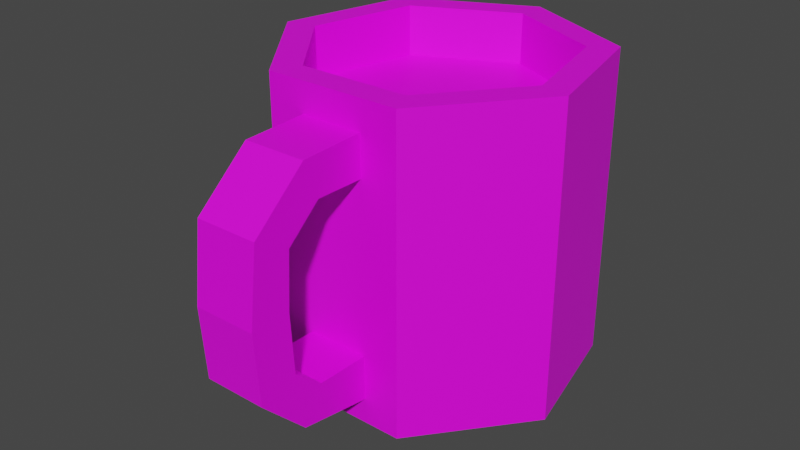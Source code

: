 # Source: CupOfJoeWithHandle.blend  (saved by Blender 2.92.15; exported with 4.5.12 LTS)
import bpy
from mathutils import Matrix  # noqa: F401  (used for matrix-valued properties, if any)

bpy.ops.wm.read_factory_settings(use_empty=True)
scene = bpy.context.scene
scene.name = 'Scene'

# ---- collections
col_collection = bpy.data.collections.new('Collection'); scene.collection.children.link(col_collection)
col_collection_2 = bpy.data.collections.new('Collection 2'); scene.collection.children.link(col_collection_2)

# ---- images (referenced by path relative to the original .blend; pixels are not part of the script)
import os
ASSET_DIR = os.environ.get("B2B_ASSET_DIR", "")  # directory of the original .blend (textures are referenced by path, not embedded)
HERE = os.path.dirname(os.path.abspath(__file__))  # packed textures are extracted next to this script under _unpacked/

def load_image(name, relpath, width, height, colorspace="sRGB"):
    """Load a texture the original file referenced (path relative to the .blend, or extracted next to this script)."""
    p = next((c for c in (os.path.join(HERE, relpath), os.path.join(ASSET_DIR, relpath)) if relpath and os.path.exists(c)), "")
    if p:
        img = bpy.data.images.load(p, check_existing=True)
        img.name = name
    else:  # same state as the original file: an image datablock whose file is absent (Cycles renders it pink)
        img = bpy.data.images.new(name, width, height)
        img.source = "FILE"
        img.filepath = "//" + (relpath or name)
    img.colorspace_settings.name = colorspace
    return img
img_imphenziapalette01_png = load_image('ImphenziaPalette01.png', 'ImphenziaPalette01.png', 1024, 1024, 'sRGB')

# ---- materials (node trees are filled in below, after node groups)
mat_material_001 = bpy.data.materials.new('Material.001')
mat_material_001.use_transparent_shadow = False

# ---- material node trees
mat_material_001.use_nodes = True; mat_material_001.node_tree.nodes.clear()
_N = mat_material_001.node_tree.nodes; _L = mat_material_001.node_tree.links
n0 = _N.new('ShaderNodeBsdfPrincipled'); n0.name = 'Principled BSDF'; n0.location = (10, 300)
n0.distribution = 'GGX'
n0.subsurface_method = 'BURLEY'
n0.inputs[3].default_value = 1.45
n0.inputs[27].default_value = (0.0, 0.0, 0.0, 1.0)
n0.inputs[28].default_value = 1.0
n1 = _N.new('ShaderNodeOutputMaterial'); n1.name = 'Material Output'; n1.location = (300, 300)
n2 = _N.new('ShaderNodeTexImage'); n2.name = 'Image Texture'; n2.location = (-313, 270)
n2.image = img_imphenziapalette01_png
n2.interpolation = 'Closest'
_L.new(n0.outputs[0], n1.inputs[0])
_L.new(n2.outputs[0], n0.inputs[0])
n1.is_active_output = True

# ---- world
world_world = bpy.data.worlds.new('World'); scene.world = world_world
world_world.use_nodes = True; world_world.node_tree.nodes.clear()
_N = world_world.node_tree.nodes; _L = world_world.node_tree.links
n0 = _N.new('ShaderNodeOutputWorld'); n0.name = 'World Output'; n0.location = (300, 300)
n1 = _N.new('ShaderNodeBackground'); n1.name = 'Background'; n1.location = (10, 300)
n1.inputs[0].default_value = (0.05088, 0.05088, 0.05088, 1.0)
_L.new(n1.outputs[0], n0.inputs[0])
n0.is_active_output = True
world_world.color = (0.05088, 0.05088, 0.05088)
world_world.use_sun_shadow = False
world_world.sun_shadow_jitter_overblur = 0.0

# ---- meshes
me_cylinder_001 = bpy.data.meshes.new('Cylinder.001')
me_cylinder_001.from_pydata([(-7.302e-06, 0.06097, 3.725e-09), (-7.301e-06, 0.05143, 0.1), (0.03971, 0.04184, 3.725e-09), (0.03225, 0.0359, 0.1), (0.04952, -0.001133, 3.725e-09), (0.04022, 0.0009892, 0.1), (0.02203, -0.0356, 3.725e-09), (0.0179, -0.02701, 0.1), (-0.02205, -0.0356, 3.725e-09), (-0.01791, -0.02701, 0.1), (-0.04953, -0.001133, 3.725e-09), (-0.04023, 0.0009892, 0.1), (-0.03972, 0.04184, 3.725e-09), (-0.03227, 0.0359, 0.1), (0.03971, 0.04184, 0.1), (-7.302e-06, 0.06097, 0.1), (0.04952, -0.001133, 0.1), (0.02203, -0.0356, 0.1), (-0.02205, -0.0356, 0.1), (-0.04953, -0.001133, 0.1), (-0.03972, 0.04184, 0.1), (0.03225, 0.0359, 0.08381), (-7.301e-06, 0.05143, 0.08381), (0.04022, 0.0009892, 0.08381), (0.0179, -0.02701, 0.08381), (-0.01791, -0.02701, 0.08381), (-0.04023, 0.0009892, 0.08381), (-0.03227, 0.0359, 0.08381), (-7.302e-06, 0.06097, 0.0905), (0.03971, 0.04184, 0.0905), (0.04952, -0.001133, 0.0905), (0.02203, -0.0356, 0.0905), (-0.02205, -0.0356, 0.0905), (-0.04953, -0.001133, 0.0905), (-0.03972, 0.04184, 0.0905), (0.03971, 0.04184, 0.0776), (0.04952, -0.001133, 0.0776), (0.02203, -0.0356, 0.0776), (-0.02205, -0.0356, 0.0776), (-0.04953, -0.001133, 0.0776), (-0.03972, 0.04184, 0.0776), (-7.302e-06, 0.06097, 0.0776), (0.03971, 0.04184, 0.02274), (0.04952, -0.001133, 0.02274), (0.02203, -0.0356, 0.02274), (-0.02205, -0.0356, 0.02274), (-0.04953, -0.001133, 0.02274), (-0.03972, 0.04184, 0.02274), (-7.302e-06, 0.06097, 0.02274), (0.03971, 0.04184, 0.008132), (0.04952, -0.001133, 0.008132), (0.02203, -0.0356, 0.008132), (-0.02205, -0.0356, 0.008132), (-0.04953, -0.001133, 0.008132), (-0.03972, 0.04184, 0.008132), (-7.302e-06, 0.06097, 0.008132), (-0.01009, -0.0356, 3.725e-09), (-0.01009, -0.0356, 0.008132), (-0.01009, -0.0356, 0.02274), (-0.01009, -0.0356, 0.0776), (-0.01009, -0.0356, 0.0905), (-0.01009, -0.0356, 0.1), (0.01003, -0.0356, 0.0905), (0.01015, -0.0356, 3.725e-09), (0.01004, -0.0356, 0.0776), (0.01012, -0.0356, 0.02274), (0.01001, -0.0356, 0.1), (0.01013, -0.0356, 0.008132), (0.01004, -0.0356, 0.0776), (-0.01009, -0.0356, 0.0776), (0.01003, -0.0356, 0.0905), (-0.01009, -0.0356, 0.0905), (0.01004, -0.05146, 0.07782), (-0.01009, -0.05146, 0.07782), (0.01003, -0.05616, 0.08983), (-0.01009, -0.05616, 0.08983), (0.01004, -0.06237, 0.06822), (-0.01009, -0.06237, 0.06822), (0.01003, -0.07359, 0.07457), (-0.01009, -0.07359, 0.07457), (0.01004, -0.06344, 0.05027), (-0.01009, -0.06344, 0.05027), (0.01003, -0.07633, 0.05027), (-0.01009, -0.07633, 0.05027), (0.01004, -0.06232, 0.03078), (-0.01009, -0.06232, 0.03078), (0.01003, -0.07472, 0.02725), (-0.01009, -0.07472, 0.02725), (0.01004, -0.05289, 0.02307), (-0.01009, -0.05289, 0.02307), (0.01003, -0.05962, 0.01207), (-0.01009, -0.05962, 0.01207)], [], [(28, 15, 14, 29), (29, 14, 16, 30), (30, 16, 17, 31), (31, 17, 66, 62), (32, 18, 19, 33), (7, 5, 23, 24), (33, 19, 20, 34), (34, 20, 15, 28), (0, 2, 4, 6, 63, 56, 8, 10, 12), (1, 3, 14, 15), (3, 5, 16, 14), (5, 7, 17, 16), (7, 9, 18, 61, 66, 17), (9, 11, 19, 18), (11, 13, 20, 19), (13, 1, 15, 20), (21, 22, 27, 26, 25, 24, 23), (3, 1, 22, 21), (13, 11, 26, 27), (9, 7, 24, 25), (5, 3, 21, 23), (1, 13, 27, 22), (11, 9, 25, 26), (40, 34, 28, 41), (39, 33, 34, 40), (38, 32, 33, 39), (37, 31, 62, 64), (36, 30, 31, 37), (35, 29, 30, 36), (41, 28, 29, 35), (48, 41, 35, 42), (42, 35, 36, 43), (43, 36, 37, 44), (44, 37, 64, 65), (45, 38, 39, 46), (46, 39, 40, 47), (47, 40, 41, 48), (54, 47, 48, 55), (53, 46, 47, 54), (52, 45, 46, 53), (51, 44, 65, 67), (50, 43, 44, 51), (49, 42, 43, 50), (55, 48, 42, 49), (0, 55, 49, 2), (2, 49, 50, 4), (4, 50, 51, 6), (6, 51, 67, 63), (8, 52, 53, 10), (10, 53, 54, 12), (12, 54, 55, 0), (69, 68, 72, 73), (59, 60, 32, 38), (58, 59, 38, 45), (57, 58, 45, 52), (56, 57, 52, 8), (60, 61, 18, 32), (59, 64, 68, 69), (65, 64, 59, 58), (89, 88, 65, 58), (63, 67, 57, 56), (62, 66, 61, 60), (60, 59, 69, 71), (64, 62, 70, 68), (62, 60, 71, 70), (72, 74, 78, 76), (68, 70, 74, 72), (70, 71, 75, 74), (71, 69, 73, 75), (79, 77, 81, 83), (74, 75, 79, 78), (75, 73, 77, 79), (73, 72, 76, 77), (80, 82, 86, 84), (77, 76, 80, 81), (76, 78, 82, 80), (78, 79, 83, 82), (86, 87, 91, 90), (82, 83, 87, 86), (83, 81, 85, 87), (81, 80, 84, 85), (91, 89, 58, 57), (87, 85, 89, 91), (85, 84, 88, 89), (84, 86, 90, 88), (88, 90, 67, 65), (90, 91, 57, 67)])
_uv = me_cylinder_001.uv_layers.new(name='UVMap')
_uv.uv.foreach_set('vector', [0.3026, 0.9427, 0.3026, 0.9427, 0.3026, 0.9427, 0.3026, 0.9427, 0.3026, 0.9427, 0.3026, 0.9427, 0.3026, 0.9427, 0.3026, 0.9427, 0.3026, 0.9427, 0.3026, 0.9427, 0.3026, 0.9427, 0.3026, 0.9427, 0.3026, 0.9427, 0.3026, 0.9427, 0.3026, 0.9427, 0.3026, 0.9427, 0.3026, 0.9427, 0.3026, 0.9427, 0.3026, 0.9427, 0.3026, 0.9427, 0.3026, 0.9427, 0.3026, 0.9427, 0.3026, 0.9427, 0.3026, 0.9427, 0.3026, 0.9427, 0.3026, 0.9427, 0.3026, 0.9427, 0.3026, 0.9427, 0.3026, 0.9427, 0.3026, 0.9427, 0.3026, 0.9427, 0.3026, 0.9427, 0.3026, 0.9427, 0.3026, 0.9427, 0.3026, 0.9427, 0.3026, 0.9427, 0.3026, 0.9427, 0.3026, 0.9427, 0.3026, 0.9427, 0.3026, 0.9427, 0.3026, 0.9427, 0.3026, 0.9427, 0.3026, 0.9427, 0.3026, 0.9427, 0.3026, 0.9427, 0.3026, 0.9427, 0.3026, 0.9427, 0.3026, 0.9427, 0.3026, 0.9427, 0.3026, 0.9427, 0.3026, 0.9427, 0.3026, 0.9427, 0.3026, 0.9427, 0.3026, 0.9427, 0.3026, 0.9427, 0.3026, 0.9427, 0.3026, 0.9427, 0.3026, 0.9427, 0.3026, 0.9427, 0.3026, 0.9427, 0.3026, 0.9427, 0.3026, 0.9427, 0.3026, 0.9427, 0.3026, 0.9427, 0.3026, 0.9427, 0.3026, 0.9427, 0.3026, 0.9427, 0.3026, 0.9427, 0.3026, 0.9427, 0.3026, 0.9427, 0.3026, 0.9427, 0.8363, 0.6146, 0.8363, 0.6146, 0.8363, 0.6146, 0.8363, 0.6146, 0.8363, 0.6146, 0.8363, 0.6146, 0.8363, 0.6146, 0.3026, 0.9427, 0.3026, 0.9427, 0.3026, 0.9427, 0.3026, 0.9427, 0.3026, 0.9427, 0.3026, 0.9427, 0.3026, 0.9427, 0.3026, 0.9427, 0.3026, 0.9427, 0.3026, 0.9427, 0.3026, 0.9427, 0.3026, 0.9427, 0.3026, 0.9427, 0.3026, 0.9427, 0.3026, 0.9427, 0.3026, 0.9427, 0.3026, 0.9427, 0.3026, 0.9427, 0.3026, 0.9427, 0.3026, 0.9427, 0.3026, 0.9427, 0.3026, 0.9427, 0.3026, 0.9427, 0.3026, 0.9427, 0.3026, 0.9427, 0.3026, 0.9427, 0.3026, 0.9427, 0.3026, 0.9427, 0.3026, 0.9427, 0.3026, 0.9427, 0.3026, 0.9427, 0.3026, 0.9427, 0.3026, 0.9427, 0.3026, 0.9427, 0.3026, 0.9427, 0.3026, 0.9427, 0.3026, 0.9427, 0.3026, 0.9427, 0.3026, 0.9427, 0.3026, 0.9427, 0.3026, 0.9427, 0.3026, 0.9427, 0.3026, 0.9427, 0.3026, 0.9427, 0.3026, 0.9427, 0.3026, 0.9427, 0.3026, 0.9427, 0.3026, 0.9427, 0.3026, 0.9427, 0.3026, 0.9427, 0.3026, 0.9427, 0.3026, 0.9427, 0.3026, 0.9427, 0.3026, 0.9427, 0.3026, 0.9427, 0.3026, 0.9427, 0.3026, 0.9427, 0.3026, 0.9427, 0.3026, 0.9427, 0.3026, 0.9427, 0.3026, 0.9427, 0.3026, 0.9427, 0.3026, 0.9427, 0.3026, 0.9427, 0.3026, 0.9427, 0.3026, 0.9427, 0.3026, 0.9427, 0.3026, 0.9427, 0.3026, 0.9427, 0.3026, 0.9427, 0.3026, 0.9427, 0.3026, 0.9427, 0.3026, 0.9427, 0.3026, 0.9427, 0.3026, 0.9427, 0.3026, 0.9427, 0.3026, 0.9427, 0.3026, 0.9427, 0.3026, 0.9427, 0.3026, 0.9427, 0.3026, 0.9427, 0.3026, 0.9427, 0.3026, 0.9427, 0.3026, 0.9427, 0.3026, 0.9427, 0.3026, 0.9427, 0.3026, 0.9427, 0.3026, 0.9427, 0.3026, 0.9427, 0.3026, 0.9427, 0.3026, 0.9427, 0.3026, 0.9427, 0.3026, 0.9427, 0.3026, 0.9427, 0.3026, 0.9427, 0.3026, 0.9427, 0.3026, 0.9427, 0.3026, 0.9427, 0.3026, 0.9427, 0.3026, 0.9427, 0.3026, 0.9427, 0.3026, 0.9427, 0.3026, 0.9427, 0.3026, 0.9427, 0.3026, 0.9427, 0.3026, 0.9427, 0.3026, 0.9427, 0.3026, 0.9427, 0.3026, 0.9427, 0.3026, 0.9427, 0.3026, 0.9427, 0.3026, 0.9427, 0.3026, 0.9427, 0.3026, 0.9427, 0.3026, 0.9427, 0.3026, 0.9427, 0.3026, 0.9427, 0.3026, 0.9427, 0.3026, 0.9427, 0.3026, 0.9427, 0.3026, 0.9427, 0.3026, 0.9427, 0.3026, 0.9427, 0.3026, 0.9427, 0.3026, 0.9427, 0.3026, 0.9427, 0.3026, 0.9427, 0.3026, 0.9427, 0.3026, 0.9427, 0.3026, 0.9427, 0.3026, 0.9427, 0.3026, 0.9427, 0.3026, 0.9427, 0.3026, 0.9427, 0.3026, 0.9427, 0.3026, 0.9427, 0.3026, 0.9427, 0.3026, 0.9427, 0.3026, 0.9427, 0.3026, 0.9427, 0.3026, 0.9427, 0.3026, 0.9427, 0.3026, 0.9427, 0.3026, 0.9427, 0.3026, 0.9427, 0.3026, 0.9427, 0.3026, 0.9427, 0.3026, 0.9427, 0.3026, 0.9427, 0.3026, 0.9427, 0.3026, 0.9427, 0.3026, 0.9427, 0.3026, 0.9427, 0.3026, 0.9427, 0.3026, 0.9427, 0.3026, 0.9427, 0.3026, 0.9427, 0.3026, 0.9427, 0.3026, 0.9427, 0.3026, 0.9427, 0.3026, 0.9427, 0.3026, 0.9427, 0.3026, 0.9427, 0.3026, 0.9427, 0.3026, 0.9427, 0.3026, 0.9427, 0.3026, 0.9427, 0.3026, 0.9427, 0.3026, 0.9427, 0.3026, 0.9427, 0.3026, 0.9427, 0.3026, 0.9427, 0.3026, 0.9427, 0.3026, 0.9427, 0.3026, 0.9427, 0.3026, 0.9427, 0.3026, 0.9427, 0.3026, 0.9427, 0.3026, 0.9427, 0.3026, 0.9427, 0.3026, 0.9427, 0.3026, 0.9427, 0.3026, 0.9427, 0.3026, 0.9427, 0.3026, 0.9427, 0.3026, 0.9427, 0.3026, 0.9427, 0.3026, 0.9427, 0.3026, 0.9427, 0.3026, 0.9427, 0.3026, 0.9427, 0.3026, 0.9427, 0.3026, 0.9427, 0.3026, 0.9427, 0.3026, 0.9427, 0.3026, 0.9427, 0.3026, 0.9427, 0.3026, 0.9427, 0.3026, 0.9427, 0.3026, 0.9427, 0.3026, 0.9427, 0.3026, 0.9427, 0.3026, 0.9427, 0.3026, 0.9427, 0.3026, 0.9427, 0.3026, 0.9427, 0.3026, 0.9427, 0.3026, 0.9427, 0.3026, 0.9427, 0.3026, 0.9427, 0.3026, 0.9427, 0.3026, 0.9427, 0.3026, 0.9427, 0.3026, 0.9427, 0.3026, 0.9427, 0.3026, 0.9427, 0.3026, 0.9427, 0.3026, 0.9427, 0.3026, 0.9427, 0.3026, 0.9427, 0.3026, 0.9427, 0.3026, 0.9427, 0.3026, 0.9427, 0.3026, 0.9427, 0.3026, 0.9427, 0.3026, 0.9427, 0.3026, 0.9427, 0.3026, 0.9427, 0.3026, 0.9427, 0.3026, 0.9427, 0.3026, 0.9427, 0.3026, 0.9427, 0.3026, 0.9427, 0.3026, 0.9427, 0.3026, 0.9427, 0.3026, 0.9427, 0.3026, 0.9427, 0.3026, 0.9427, 0.3026, 0.9427, 0.3026, 0.9427, 0.3026, 0.9427, 0.3026, 0.9427, 0.3026, 0.9427, 0.3026, 0.9427, 0.3026, 0.9427, 0.3026, 0.9427, 0.3026, 0.9427, 0.3026, 0.9427, 0.3026, 0.9427, 0.3026, 0.9427, 0.3026, 0.9427, 0.3026, 0.9427, 0.3026, 0.9427, 0.3026, 0.9427, 0.3026, 0.9427, 0.3026, 0.9427, 0.3026, 0.9427, 0.3026, 0.9427, 0.3026, 0.9427, 0.3026, 0.9427, 0.3026, 0.9427, 0.3026, 0.9427, 0.3026, 0.9427, 0.3026, 0.9427, 0.3026, 0.9427, 0.3026, 0.9427, 0.3026, 0.9427, 0.3026, 0.9427, 0.3026, 0.9427, 0.3026, 0.9427, 0.3026, 0.9427, 0.3026, 0.9427, 0.3026, 0.9427, 0.3026, 0.9427, 0.3026, 0.9427, 0.3026, 0.9427, 0.3026, 0.9427, 0.3026, 0.9427, 0.3026, 0.9427, 0.3026, 0.9427])
me_cylinder_001.materials.append(mat_material_001)
me_cylinder_001.use_remesh_fix_poles = True
me_cylinder_001.use_remesh_preserve_attributes = False
me_cylinder_001.use_mirror_vertex_groups = False
me_cylinder_001.update()

# ---- objects
ob_cylinder = bpy.data.objects.new('Cylinder', me_cylinder_001)

# ---- transforms, parenting, visibility, modifiers, constraints
ob_cylinder.location = (7e-06, -0.01017, 0.04145)
ob_cylinder.lineart.crease_threshold = 0.0

# ---- collection membership
col_collection.objects.link(ob_cylinder)

# ---- scene / render settings (as saved in the file)
scene.frame_start = 1; scene.frame_end = 250; scene.frame_set(1)
scene.render.engine = 'BLENDER_EEVEE_NEXT'
scene.cycles.use_denoising = False
scene.cycles.samples = 128
scene.cycles.sampling_pattern = 'TABULATED_SOBOL'
scene.cycles.use_adaptive_sampling = False
scene.cycles.use_light_tree = False
scene.view_settings.view_transform = 'Filmic'
bpy.context.view_layer.update()

# ---- added for rendering (the .blend has no active camera and no usable light): camera, sun
cam_auto = bpy.data.cameras.new('AutoCamera')
cam_auto.lens = 50.0
cam_auto.sensor_width = 36.0
cam_auto.clip_end = 1000.0
ob_auto_camera = bpy.data.objects.new('AutoCamera', cam_auto)
scene.collection.objects.link(ob_auto_camera)
ob_auto_camera.location = (0.185045, -0.239905, 0.239483)
ob_auto_camera.rotation_euler = (1.09748, -7.21219e-08, 0.694738)
scene.camera = ob_auto_camera
light_auto_sun = bpy.data.lights.new('AutoSun', 'SUN')
light_auto_sun.energy = 3.0
light_auto_sun.angle = 0.0523599
ob_auto_sun = bpy.data.objects.new('AutoSun', light_auto_sun)
scene.collection.objects.link(ob_auto_sun)
ob_auto_sun.rotation_euler = (0.872665, 0.174533, 0.523599)
bpy.context.view_layer.update()
